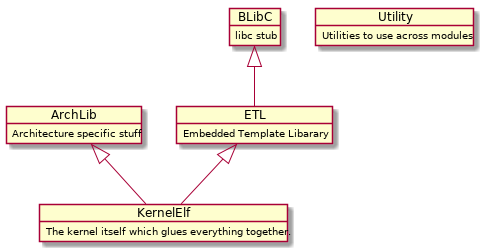

The diagram above was rendered by PlantUML. Its source (embedded in the PNG):
@startuml

object KernelElf
KernelElf : The kernel itself which glues everything together.

object BLibC
BLibC : libc stub

object ArchLib
ArchLib : Architecture specific stuff

object Utility
Utility : Utilities to use across modules

object ETL
ETL : Embedded Template Libarary

BLibC <|-- ETL

ArchLib <|-- KernelElf
ETL <|-- KernelElf

@enduml